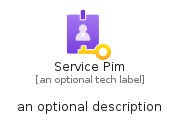

The diagram above was rendered by PlantUML. Its source (embedded in the PNG):
@startuml
' configures the library
!global $INCLUSION_MODE="local"
!global $LIB_BASE_LOCATION="../../.."

' loads the library's bootstrap
!include $LIB_BASE_LOCATION/bootstrap.puml

' loads the package bootstrap
include('azure-6/bootstrap')

' loads the Item which embeds the element ServicePim
include('azure-6/Item/Identity/ServicePim')

' renders the element
ServicePim('ServicePim', 'Service Pim', 'an optional tech label', 'an optional description')
@enduml